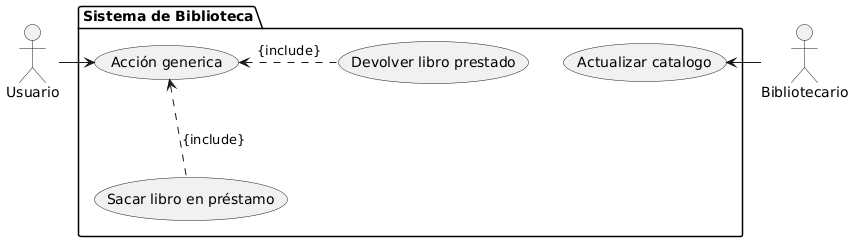

The diagram above was rendered by PlantUML. Its source (embedded in the PNG):
@startuml
package "Sistema de Biblioteca" {
    (Acción generica)
    (Sacar libro en préstamo) as (sacarLibro)
    (sacarLibro) .u.> (Acción generica) : {include}
    (Devolver libro prestado) as (devolverLibro)
    (Acción generica) <.r. (devolverLibro) : {include}
    (Actualizar catalogo)
}
(Acción generica) <-l- :Usuario:
:Bibliotecario: -r-> (Actualizar catalogo)
@enduml